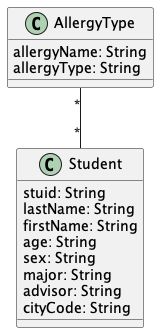

The diagram above was rendered by PlantUML. Its source (embedded in the PNG):
@startuml "Allergy1"


class AllergyType{
  allergyName: String
  allergyType: String
}

class Student{
  stuid: String
  lastName: String
  firstName: String
  age: String
  sex: String
  major: String
  advisor: String
  cityCode: String
}



AllergyType "*" -- "*" Student


@enduml